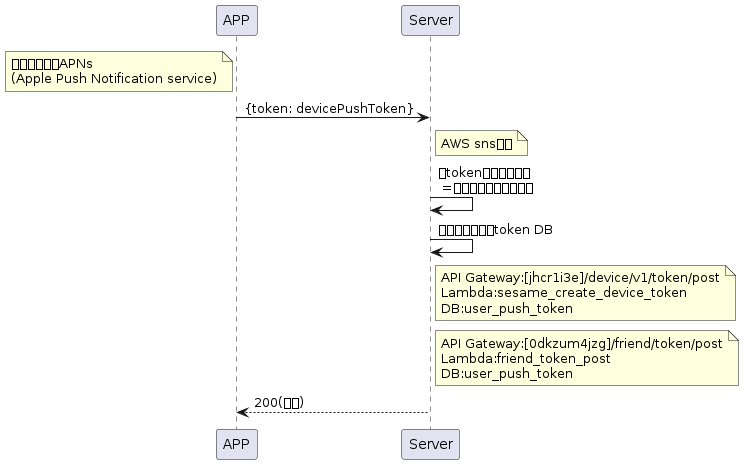

The diagram above was rendered by PlantUML. Its source (embedded in the PNG):
@startuml
note left of APP: 手機啟用通知APNs\n(Apple Push Notification service)
APP -> Server:{token: devicePushToken}
note right of Server: AWS sns服務
Server -> Server : 用token建立平台端點\n =每個端點代表一個裝置
Server -> Server: 存入公司的推送token DB
note right of Server: API Gateway:[jhcr1i3e]/device/v1/token/post\nLambda:sesame_create_device_token\nDB:user_push_token
note right of Server:API Gateway:[0dkzum4jzg]/friend/token/post\nLambda:friend_token_post\nDB:user_push_token
Server --> APP: 200(成功)
@enduml